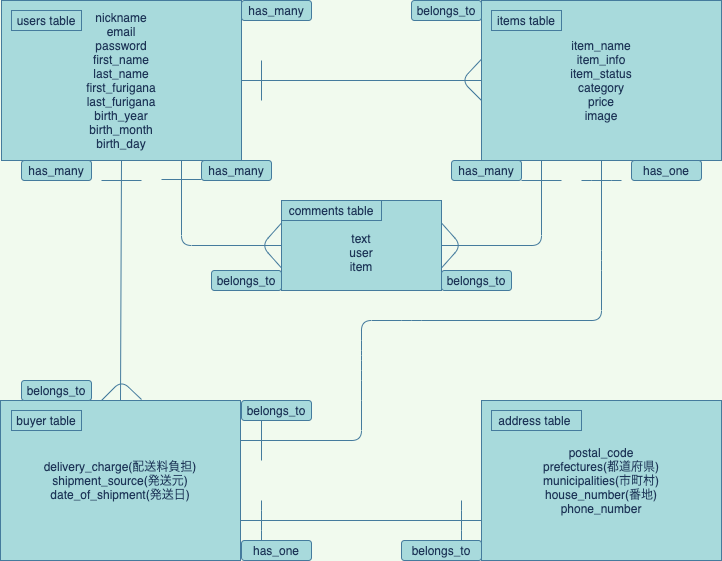

The diagram above was exported from draw.io. Its source (the exported page's mxGraphModel, read from the mxfile embedded in the PNG):
<mxGraphModel dx="1186" dy="859" grid="1" gridSize="10" guides="1" tooltips="1" connect="1" arrows="1" fold="1" page="1" pageScale="1" pageWidth="827" pageHeight="1169" background="#F1FAEE" math="0" shadow="1">
  <root>
    <mxCell id="0" />
    <mxCell id="1" parent="0" />
    <mxCell id="2" value="nickname&lt;br&gt;email&lt;br&gt;password&lt;br&gt;first_name&lt;br&gt;last_name&lt;br&gt;first_furigana&lt;br&gt;last_furigana&lt;br&gt;birth_year&lt;br&gt;birth_month&lt;br&gt;birth_day" style="rounded=0;whiteSpace=wrap;html=1;fillColor=#A8DADC;strokeColor=#457B9D;fontColor=#1D3557;" parent="1" vertex="1">
      <mxGeometry x="40" y="80" width="240" height="160" as="geometry" />
    </mxCell>
    <mxCell id="4" value="item_name&lt;br&gt;item_info&lt;br&gt;item_status&lt;br&gt;category&lt;br&gt;price&lt;br&gt;image" style="rounded=0;whiteSpace=wrap;html=1;fillColor=#A8DADC;strokeColor=#457B9D;fontColor=#1D3557;" parent="1" vertex="1">
      <mxGeometry x="520" y="80" width="240" height="160" as="geometry" />
    </mxCell>
    <mxCell id="5" value="" style="endArrow=none;html=1;exitX=1;exitY=0.5;exitDx=0;exitDy=0;entryX=0;entryY=0.5;entryDx=0;entryDy=0;labelBackgroundColor=#F1FAEE;strokeColor=#457B9D;fontColor=#1D3557;" parent="1" source="2" target="4" edge="1">
      <mxGeometry width="50" height="50" relative="1" as="geometry">
        <mxPoint x="580" y="460" as="sourcePoint" />
        <mxPoint x="510" y="160" as="targetPoint" />
        <Array as="points" />
      </mxGeometry>
    </mxCell>
    <mxCell id="8" value="&lt;br&gt;text&lt;br&gt;user&lt;br&gt;item" style="rounded=0;whiteSpace=wrap;html=1;fillColor=#A8DADC;strokeColor=#457B9D;fontColor=#1D3557;" parent="1" vertex="1">
      <mxGeometry x="320" y="280" width="160" height="90" as="geometry" />
    </mxCell>
    <mxCell id="9" value="postal_code&lt;br&gt;prefectures(都道府県)&lt;br&gt;municipalities(市町村)&lt;br&gt;house_number(番地)&lt;br&gt;phone_number" style="rounded=0;whiteSpace=wrap;html=1;fillColor=#A8DADC;strokeColor=#457B9D;fontColor=#1D3557;" parent="1" vertex="1">
      <mxGeometry x="520" y="480" width="240" height="160" as="geometry" />
    </mxCell>
    <mxCell id="11" value="delivery_charge(配送料負担)&lt;br&gt;shipment_source(発送元)&lt;br&gt;date_of_shipment(発送日)" style="rounded=0;whiteSpace=wrap;html=1;fillColor=#A8DADC;strokeColor=#457B9D;fontColor=#1D3557;" parent="1" vertex="1">
      <mxGeometry x="39" y="480" width="240" height="160" as="geometry" />
    </mxCell>
    <mxCell id="17" value="" style="endArrow=none;html=1;exitX=0.5;exitY=1;exitDx=0;exitDy=0;entryX=0.5;entryY=0;entryDx=0;entryDy=0;labelBackgroundColor=#F1FAEE;strokeColor=#457B9D;fontColor=#1D3557;" parent="1" source="2" target="11" edge="1">
      <mxGeometry width="50" height="50" relative="1" as="geometry">
        <mxPoint x="150" y="320" as="sourcePoint" />
        <mxPoint x="390" y="320" as="targetPoint" />
        <Array as="points" />
      </mxGeometry>
    </mxCell>
    <mxCell id="20" value="" style="endArrow=none;html=1;exitX=1;exitY=0.25;exitDx=0;exitDy=0;labelBackgroundColor=#F1FAEE;strokeColor=#457B9D;fontColor=#1D3557;" parent="1" source="11" edge="1">
      <mxGeometry width="50" height="50" relative="1" as="geometry">
        <mxPoint x="280" y="509" as="sourcePoint" />
        <mxPoint x="400" y="480" as="targetPoint" />
        <Array as="points">
          <mxPoint x="400" y="520" />
        </Array>
      </mxGeometry>
    </mxCell>
    <mxCell id="21" value="" style="endArrow=none;html=1;entryX=0.5;entryY=1;entryDx=0;entryDy=0;labelBackgroundColor=#F1FAEE;strokeColor=#457B9D;fontColor=#1D3557;" parent="1" target="4" edge="1">
      <mxGeometry width="50" height="50" relative="1" as="geometry">
        <mxPoint x="400" y="480" as="sourcePoint" />
        <mxPoint x="640" y="280" as="targetPoint" />
        <Array as="points">
          <mxPoint x="400" y="450" />
          <mxPoint x="400" y="430" />
          <mxPoint x="400" y="400" />
          <mxPoint x="450" y="400" />
          <mxPoint x="640" y="400" />
          <mxPoint x="640" y="340" />
        </Array>
      </mxGeometry>
    </mxCell>
    <mxCell id="26" value="" style="endArrow=none;html=1;labelBackgroundColor=#F1FAEE;strokeColor=#457B9D;fontColor=#1D3557;" parent="1" edge="1">
      <mxGeometry width="50" height="50" relative="1" as="geometry">
        <mxPoint x="620" y="260" as="sourcePoint" />
        <mxPoint x="660" y="260" as="targetPoint" />
        <Array as="points">
          <mxPoint x="640" y="260" />
        </Array>
      </mxGeometry>
    </mxCell>
    <mxCell id="27" value="" style="endArrow=none;html=1;labelBackgroundColor=#F1FAEE;strokeColor=#457B9D;fontColor=#1D3557;" parent="1" edge="1">
      <mxGeometry width="50" height="50" relative="1" as="geometry">
        <mxPoint x="300" y="500" as="sourcePoint" />
        <mxPoint x="300" y="540" as="targetPoint" />
        <Array as="points" />
      </mxGeometry>
    </mxCell>
    <mxCell id="28" value="belongs_to" style="rounded=1;whiteSpace=wrap;html=1;fillColor=#A8DADC;strokeColor=#457B9D;fontColor=#1D3557;" parent="1" vertex="1">
      <mxGeometry x="450" y="80" width="70" height="20" as="geometry" />
    </mxCell>
    <mxCell id="29" value="has_many" style="rounded=1;whiteSpace=wrap;html=1;fillColor=#A8DADC;strokeColor=#457B9D;fontColor=#1D3557;" parent="1" vertex="1">
      <mxGeometry x="280" y="80" width="70" height="20" as="geometry" />
    </mxCell>
    <mxCell id="30" value="has_many" style="rounded=1;whiteSpace=wrap;html=1;fillColor=#A8DADC;strokeColor=#457B9D;fontColor=#1D3557;" parent="1" vertex="1">
      <mxGeometry x="60" y="240" width="70" height="20" as="geometry" />
    </mxCell>
    <mxCell id="31" value="belongs_to" style="rounded=1;whiteSpace=wrap;html=1;fillColor=#A8DADC;strokeColor=#457B9D;fontColor=#1D3557;" parent="1" vertex="1">
      <mxGeometry x="60" y="460" width="70" height="20" as="geometry" />
    </mxCell>
    <mxCell id="32" value="" style="endArrow=none;html=1;entryX=0.25;entryY=1;entryDx=0;entryDy=0;exitX=1;exitY=0.5;exitDx=0;exitDy=0;labelBackgroundColor=#F1FAEE;strokeColor=#457B9D;fontColor=#1D3557;" parent="1" source="8" target="4" edge="1">
      <mxGeometry width="50" height="50" relative="1" as="geometry">
        <mxPoint x="480" y="290" as="sourcePoint" />
        <mxPoint x="580" y="250" as="targetPoint" />
        <Array as="points">
          <mxPoint x="580" y="325" />
        </Array>
      </mxGeometry>
    </mxCell>
    <mxCell id="33" value="" style="endArrow=none;html=1;entryX=0.75;entryY=1;entryDx=0;entryDy=0;exitX=0;exitY=0.5;exitDx=0;exitDy=0;labelBackgroundColor=#F1FAEE;strokeColor=#457B9D;fontColor=#1D3557;" parent="1" source="8" target="2" edge="1">
      <mxGeometry width="50" height="50" relative="1" as="geometry">
        <mxPoint x="320" y="290" as="sourcePoint" />
        <mxPoint x="220" y="250" as="targetPoint" />
        <Array as="points">
          <mxPoint x="220" y="325" />
        </Array>
      </mxGeometry>
    </mxCell>
    <mxCell id="35" value="" style="endArrow=none;html=1;labelBackgroundColor=#F1FAEE;strokeColor=#457B9D;fontColor=#1D3557;" parent="1" edge="1">
      <mxGeometry width="50" height="50" relative="1" as="geometry">
        <mxPoint x="200" y="259" as="sourcePoint" />
        <mxPoint x="240" y="259" as="targetPoint" />
      </mxGeometry>
    </mxCell>
    <mxCell id="36" value="" style="endArrow=none;html=1;labelBackgroundColor=#F1FAEE;strokeColor=#457B9D;fontColor=#1D3557;" parent="1" edge="1">
      <mxGeometry width="50" height="50" relative="1" as="geometry">
        <mxPoint x="560" y="260" as="sourcePoint" />
        <mxPoint x="600" y="260" as="targetPoint" />
      </mxGeometry>
    </mxCell>
    <mxCell id="37" value="" style="endArrow=none;html=1;labelBackgroundColor=#F1FAEE;strokeColor=#457B9D;fontColor=#1D3557;" parent="1" edge="1">
      <mxGeometry width="50" height="50" relative="1" as="geometry">
        <mxPoint x="140" y="480" as="sourcePoint" />
        <mxPoint x="180" y="479" as="targetPoint" />
        <Array as="points">
          <mxPoint x="160" y="460" />
        </Array>
      </mxGeometry>
    </mxCell>
    <mxCell id="38" value="" style="endArrow=none;html=1;exitX=-0.002;exitY=0.37;exitDx=0;exitDy=0;exitPerimeter=0;labelBackgroundColor=#F1FAEE;strokeColor=#457B9D;fontColor=#1D3557;" parent="1" source="4" edge="1">
      <mxGeometry width="50" height="50" relative="1" as="geometry">
        <mxPoint x="440" y="192.5" as="sourcePoint" />
        <mxPoint x="520" y="180" as="targetPoint" />
        <Array as="points">
          <mxPoint x="500" y="160" />
        </Array>
      </mxGeometry>
    </mxCell>
    <mxCell id="41" value="" style="endArrow=none;html=1;entryX=0;entryY=0.75;entryDx=0;entryDy=0;exitX=1;exitY=0.75;exitDx=0;exitDy=0;labelBackgroundColor=#F1FAEE;strokeColor=#457B9D;fontColor=#1D3557;" parent="1" source="11" target="9" edge="1">
      <mxGeometry width="50" height="50" relative="1" as="geometry">
        <mxPoint x="375" y="620" as="sourcePoint" />
        <mxPoint x="425" y="570" as="targetPoint" />
      </mxGeometry>
    </mxCell>
    <mxCell id="44" value="" style="endArrow=none;html=1;labelBackgroundColor=#F1FAEE;strokeColor=#457B9D;fontColor=#1D3557;" parent="1" edge="1">
      <mxGeometry width="50" height="50" relative="1" as="geometry">
        <mxPoint x="300" y="580" as="sourcePoint" />
        <mxPoint x="300" y="620" as="targetPoint" />
        <Array as="points">
          <mxPoint x="300" y="600" />
        </Array>
      </mxGeometry>
    </mxCell>
    <mxCell id="45" value="" style="endArrow=none;html=1;labelBackgroundColor=#F1FAEE;strokeColor=#457B9D;fontColor=#1D3557;" parent="1" edge="1">
      <mxGeometry width="50" height="50" relative="1" as="geometry">
        <mxPoint x="500" y="580" as="sourcePoint" />
        <mxPoint x="500" y="620" as="targetPoint" />
        <Array as="points">
          <mxPoint x="500" y="600" />
        </Array>
      </mxGeometry>
    </mxCell>
    <mxCell id="47" value="has_one" style="rounded=1;whiteSpace=wrap;html=1;fillColor=#A8DADC;strokeColor=#457B9D;fontColor=#1D3557;" parent="1" vertex="1">
      <mxGeometry x="280" y="620" width="70" height="20" as="geometry" />
    </mxCell>
    <mxCell id="48" value="belongs_to" style="rounded=1;whiteSpace=wrap;html=1;fillColor=#A8DADC;strokeColor=#457B9D;fontColor=#1D3557;" parent="1" vertex="1">
      <mxGeometry x="440" y="620" width="80" height="20" as="geometry" />
    </mxCell>
    <mxCell id="49" value="has_one" style="rounded=1;whiteSpace=wrap;html=1;fillColor=#A8DADC;strokeColor=#457B9D;fontColor=#1D3557;" parent="1" vertex="1">
      <mxGeometry x="670" y="240" width="70" height="20" as="geometry" />
    </mxCell>
    <mxCell id="50" value="belongs_to" style="rounded=1;whiteSpace=wrap;html=1;fillColor=#A8DADC;strokeColor=#457B9D;fontColor=#1D3557;" parent="1" vertex="1">
      <mxGeometry x="280" y="480" width="70" height="20" as="geometry" />
    </mxCell>
    <mxCell id="51" value="belongs_to" style="rounded=1;whiteSpace=wrap;html=1;fillColor=#A8DADC;strokeColor=#457B9D;fontColor=#1D3557;" parent="1" vertex="1">
      <mxGeometry x="250" y="350" width="70" height="20" as="geometry" />
    </mxCell>
    <mxCell id="52" value="belongs_to" style="rounded=1;whiteSpace=wrap;html=1;fillColor=#A8DADC;strokeColor=#457B9D;fontColor=#1D3557;" parent="1" vertex="1">
      <mxGeometry x="480" y="350" width="70" height="20" as="geometry" />
    </mxCell>
    <mxCell id="53" value="" style="endArrow=none;html=1;labelBackgroundColor=#F1FAEE;strokeColor=#457B9D;fontColor=#1D3557;" parent="1" edge="1">
      <mxGeometry width="50" height="50" relative="1" as="geometry">
        <mxPoint x="140" y="260" as="sourcePoint" />
        <mxPoint x="180" y="260" as="targetPoint" />
      </mxGeometry>
    </mxCell>
    <mxCell id="54" value="has_many" style="rounded=1;whiteSpace=wrap;html=1;fillColor=#A8DADC;strokeColor=#457B9D;fontColor=#1D3557;" parent="1" vertex="1">
      <mxGeometry x="240" y="240" width="70" height="20" as="geometry" />
    </mxCell>
    <mxCell id="55" value="has_many" style="rounded=1;whiteSpace=wrap;html=1;fillColor=#A8DADC;strokeColor=#457B9D;fontColor=#1D3557;" parent="1" vertex="1">
      <mxGeometry x="490" y="240" width="70" height="20" as="geometry" />
    </mxCell>
    <mxCell id="56" value="" style="endArrow=none;html=1;exitX=1;exitY=0.75;exitDx=0;exitDy=0;entryX=1;entryY=0.25;entryDx=0;entryDy=0;labelBackgroundColor=#F1FAEE;strokeColor=#457B9D;fontColor=#1D3557;" parent="1" source="8" target="8" edge="1">
      <mxGeometry width="50" height="50" relative="1" as="geometry">
        <mxPoint x="490" y="340" as="sourcePoint" />
        <mxPoint x="480" y="310" as="targetPoint" />
        <Array as="points">
          <mxPoint x="500" y="325" />
        </Array>
      </mxGeometry>
    </mxCell>
    <mxCell id="58" value="" style="endArrow=none;html=1;exitX=0;exitY=0.75;exitDx=0;exitDy=0;entryX=0;entryY=0.25;entryDx=0;entryDy=0;labelBackgroundColor=#F1FAEE;strokeColor=#457B9D;fontColor=#1D3557;" parent="1" source="8" target="8" edge="1">
      <mxGeometry width="50" height="50" relative="1" as="geometry">
        <mxPoint x="260" y="320" as="sourcePoint" />
        <mxPoint x="310" y="270" as="targetPoint" />
        <Array as="points">
          <mxPoint x="300" y="325" />
        </Array>
      </mxGeometry>
    </mxCell>
    <mxCell id="61" value="" style="endArrow=none;html=1;labelBackgroundColor=#F1FAEE;strokeColor=#457B9D;fontColor=#1D3557;" parent="1" edge="1">
      <mxGeometry width="50" height="50" relative="1" as="geometry">
        <mxPoint x="300" y="140" as="sourcePoint" />
        <mxPoint x="300" y="180" as="targetPoint" />
        <Array as="points" />
      </mxGeometry>
    </mxCell>
    <mxCell id="62" value="users table" style="rounded=0;whiteSpace=wrap;html=1;fillColor=#A8DADC;strokeColor=#457B9D;fontColor=#1D3557;" parent="1" vertex="1">
      <mxGeometry x="50" y="90" width="70" height="20" as="geometry" />
    </mxCell>
    <mxCell id="63" value="items table" style="rounded=0;whiteSpace=wrap;html=1;fillColor=#A8DADC;strokeColor=#457B9D;fontColor=#1D3557;" parent="1" vertex="1">
      <mxGeometry x="530" y="90" width="70" height="20" as="geometry" />
    </mxCell>
    <mxCell id="64" value="buyer table" style="rounded=0;whiteSpace=wrap;html=1;fillColor=#A8DADC;strokeColor=#457B9D;fontColor=#1D3557;" parent="1" vertex="1">
      <mxGeometry x="50" y="490" width="70" height="20" as="geometry" />
    </mxCell>
    <mxCell id="65" value="address table&amp;nbsp;" style="rounded=0;whiteSpace=wrap;html=1;fillColor=#A8DADC;strokeColor=#457B9D;fontColor=#1D3557;" parent="1" vertex="1">
      <mxGeometry x="530" y="490" width="90" height="20" as="geometry" />
    </mxCell>
    <mxCell id="66" value="comments table" style="rounded=0;whiteSpace=wrap;html=1;fillColor=#A8DADC;strokeColor=#457B9D;fontColor=#1D3557;" parent="1" vertex="1">
      <mxGeometry x="320" y="280" width="100" height="20" as="geometry" />
    </mxCell>
  </root>
</mxGraphModel>